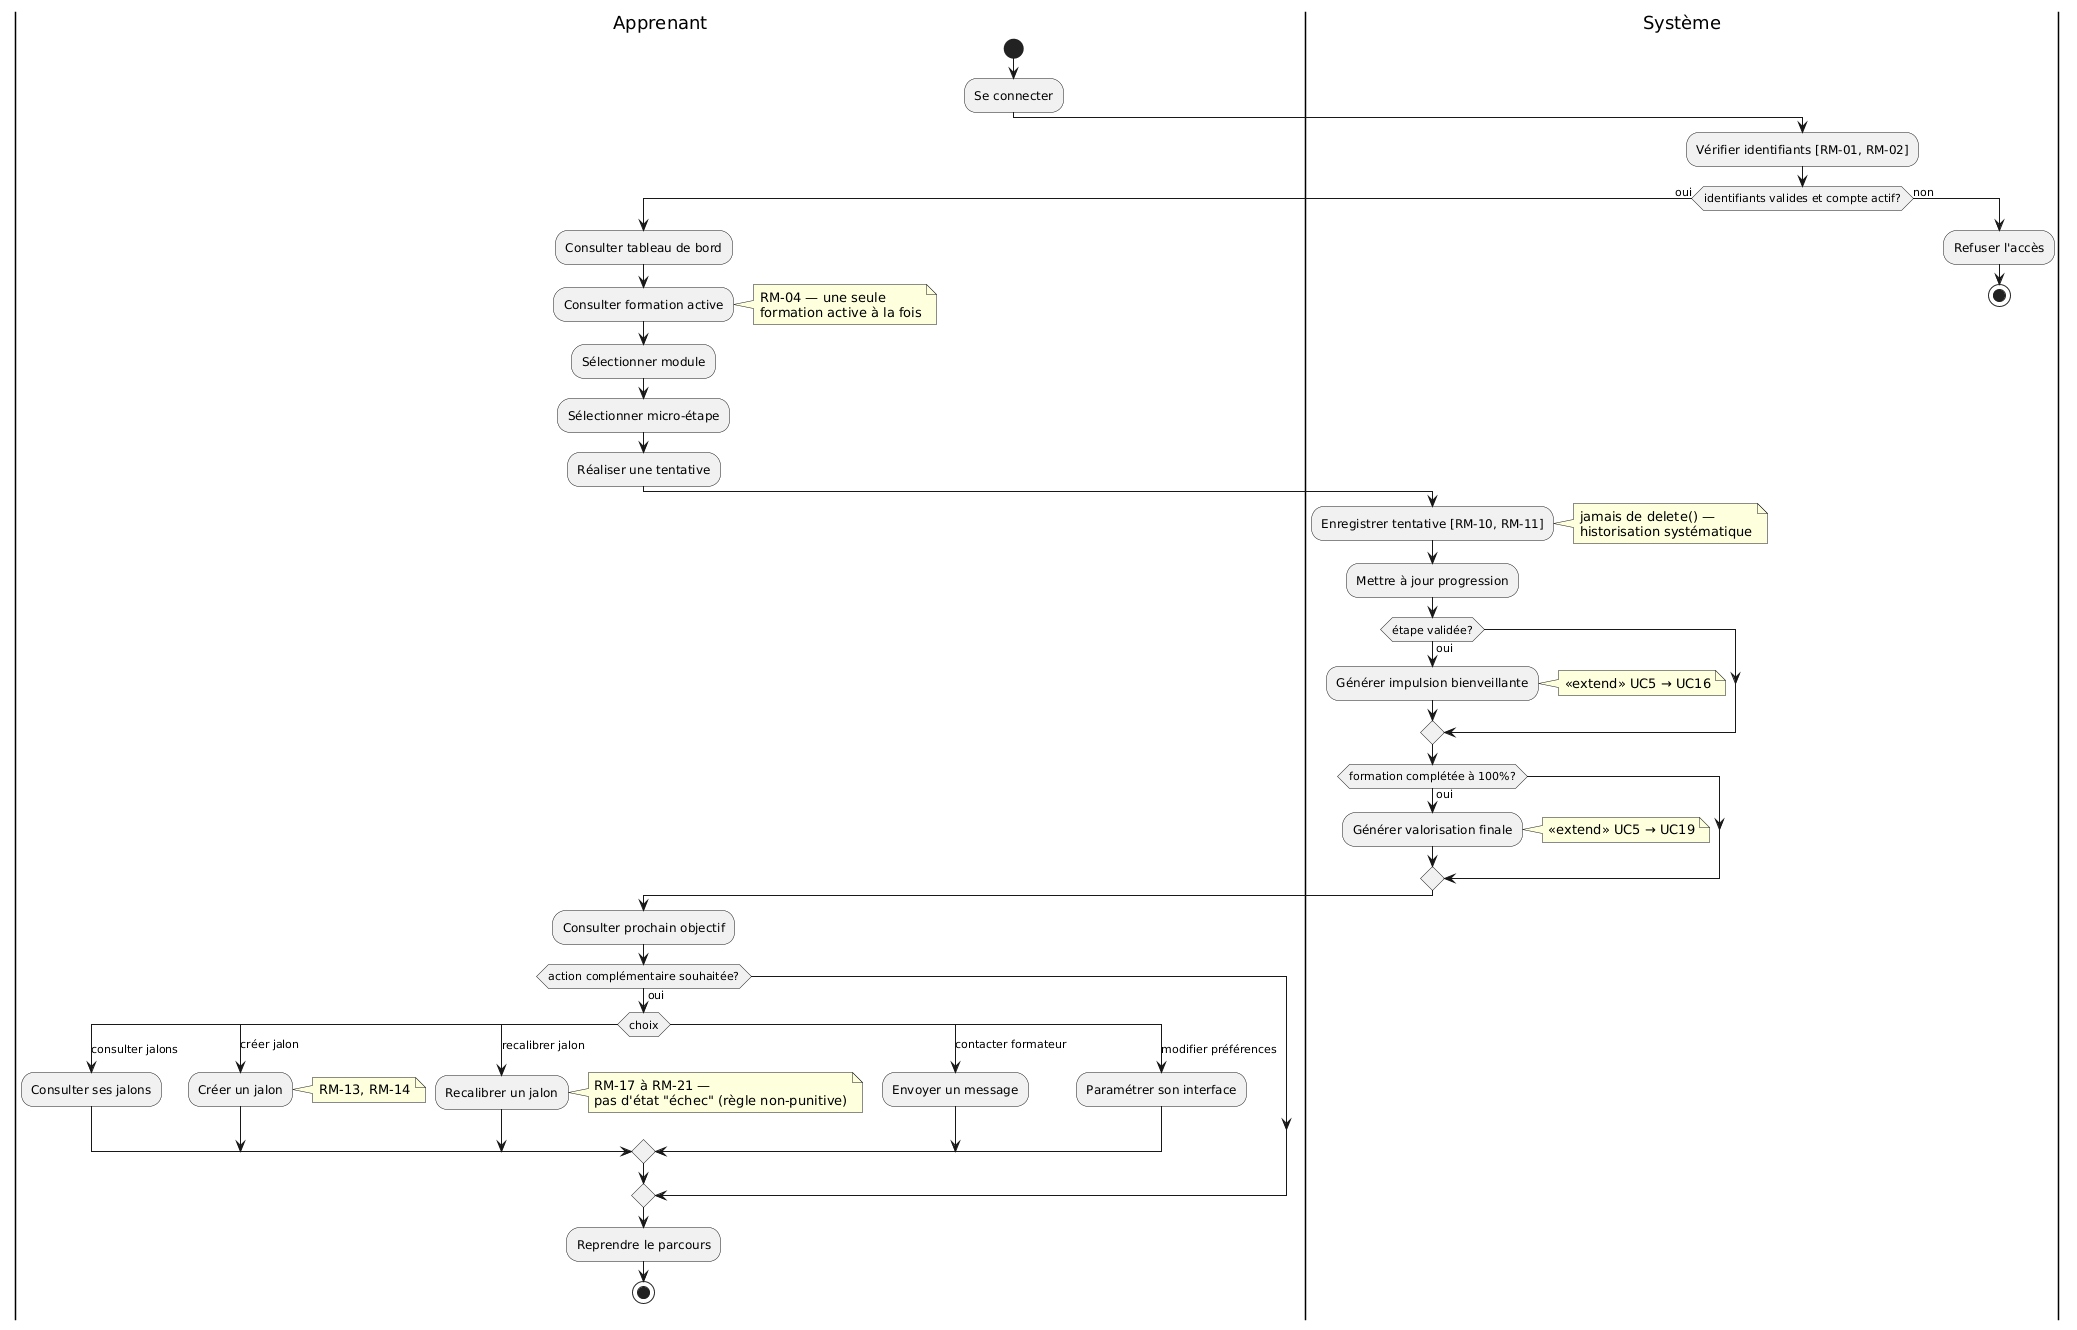

The diagram above was rendered by PlantUML. Its source (embedded in the PNG):
@startuml
|Apprenant|
start
:Se connecter;
|Système|
:Vérifier identifiants [RM-01, RM-02];
if (identifiants valides et compte actif?) then (oui)
|Apprenant|
  :Consulter tableau de bord;
  :Consulter formation active;
  note right: RM-04 — une seule\nformation active à la fois
  :Sélectionner module;
  :Sélectionner micro-étape;
  :Réaliser une tentative;
  |Système|
  :Enregistrer tentative [RM-10, RM-11];
  note right: jamais de delete() —\nhistorisation systématique
  :Mettre à jour progression;
  if (étape validée?) then (oui)
    :Générer impulsion bienveillante;
    note right: <<extend>> UC5 → UC16
  endif
  if (formation complétée à 100%?) then (oui)
    :Générer valorisation finale;
    note right: <<extend>> UC5 → UC19
  endif
  |Apprenant|
  :Consulter prochain objectif;

  if (action complémentaire souhaitée?) then (oui)
    switch (choix)
    case (consulter jalons)
      :Consulter ses jalons;
    case (créer jalon)
      :Créer un jalon;
      note right: RM-13, RM-14
    case (recalibrer jalon)
      :Recalibrer un jalon;
      note right: RM-17 à RM-21 —\npas d'état "échec" (règle non-punitive)
    case (contacter formateur)
      :Envoyer un message;
    case (modifier préférences)
      :Paramétrer son interface;
    endswitch
  endif

  :Reprendre le parcours;
  stop
else (non)
|Système|
  :Refuser l'accès;
  stop
endif
@enduml